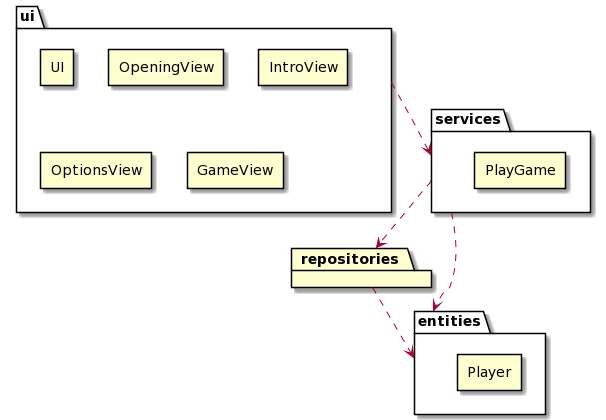

The diagram above was rendered by PlantUML. Its source (embedded in the PNG):
@startuml
package ui
package ui {
    rectangle UI 
} 
package ui {
    rectangle OpeningView 
} 
package ui {
    rectangle IntroView 
} 
package ui {
    rectangle OptionsView 
} 
package ui {
    rectangle GameView 
} 



package services
package services {
    rectangle PlayGame
} 

ui -[dashed]-> services

package entities
package entities {
    rectangle Player
} 

services -[dashed]-> entities

package repositories
services -[dashed]-> repositories
repositories -[dashed]-> entities
@enduml